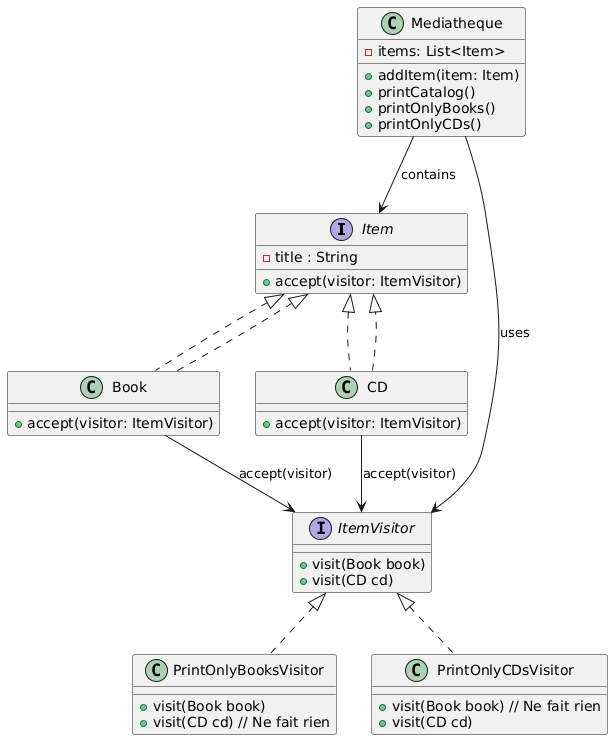

The diagram above was rendered by PlantUML. Its source (embedded in the PNG):
@startuml
interface Item {
    - title : String
    + accept(visitor: ItemVisitor)
}

interface ItemVisitor {
    + visit(Book book)
    + visit(CD cd)
}

class Book {
    + accept(visitor: ItemVisitor)
}

class CD {
    + accept(visitor: ItemVisitor)
}

class PrintOnlyBooksVisitor {
    + visit(Book book)
    + visit(CD cd) // Ne fait rien
}

class PrintOnlyCDsVisitor {
    + visit(Book book) // Ne fait rien
    + visit(CD cd)
}

class Mediatheque {
    - items: List<Item>
    + addItem(item: Item)
    + printCatalog()
    + printOnlyBooks()
    + printOnlyCDs()
}

Item <|.. Book
Item <|.. CD
ItemVisitor <|.. PrintOnlyBooksVisitor
ItemVisitor <|.. PrintOnlyCDsVisitor
Book ..|> Item
CD ..|> Item
Book --> ItemVisitor: accept(visitor)
CD --> ItemVisitor: accept(visitor)
Mediatheque --> Item: contains
Mediatheque --> ItemVisitor: uses
@enduml